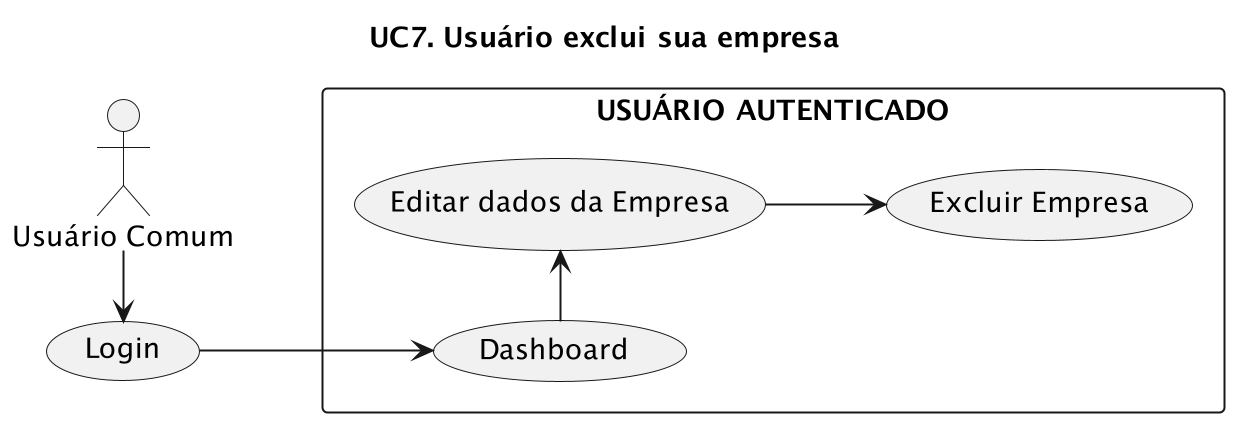

The diagram above was rendered by PlantUML. Its source (embedded in the PNG):
@startuml
left to right direction
title "UC7. Usuário exclui sua empresa"
scale 2

User as "Usuário Comum"

rectangle "USUÁRIO AUTENTICADO" {
    (Editar dados da Empresa) as editar
    (Excluir Empresa) as excluir
    (Dashboard) as dashboard
}

(Login) as Login

User -r--> Login

Login --> dashboard
dashboard -r--> editar
editar --> excluir
@enduml